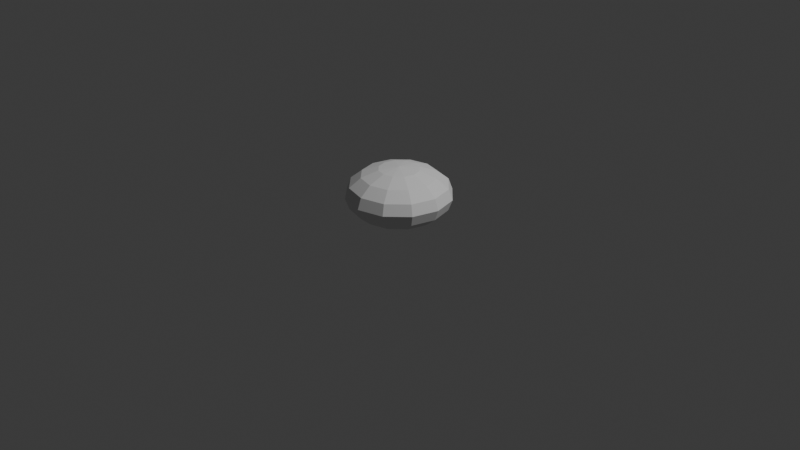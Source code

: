 # Source: bun_001.blend  (saved by Blender 5.1.30; exported with 4.5.12 LTS)
import bpy
from mathutils import Matrix  # noqa: F401  (used for matrix-valued properties, if any)

bpy.ops.wm.read_factory_settings(use_empty=True)
scene = bpy.context.scene
scene.name = 'Scene'

# ---- collections
col_collection = bpy.data.collections.new('Collection'); scene.collection.children.link(col_collection)

# ---- world
world_world = bpy.data.worlds.new('World'); scene.world = world_world
world_world.use_nodes = True; world_world.node_tree.nodes.clear()
_N = world_world.node_tree.nodes; _L = world_world.node_tree.links
n0 = _N.new('ShaderNodeOutputWorld'); n0.name = 'World Output'; n0.location = (200, 100)
n1 = _N.new('ShaderNodeBackground'); n1.name = 'Background'; n1.location = (-200, 100)
n1.inputs[0].default_value = (0.05088, 0.05088, 0.05088, 1.0)
_L.new(n1.outputs[0], n0.inputs[0])
n0.is_active_output = True
world_world.color = (0.05088, 0.05088, 0.05088)
world_world.sun_shadow_jitter_overblur = 0.0

# ---- cameras
cam_camera = bpy.data.cameras.new('Camera')
cam_camera.clip_end = 100.0
cam_camera.ortho_scale = 7.314

# ---- lights
light_light = bpy.data.lights.new('Light', 'POINT')
light_light.energy = 1000.0
light_light.shadow_soft_size = 0.1

# ---- meshes
me_bun_001 = bpy.data.meshes.new('bun_001')
me_bun_001.from_pydata([(0.0, 0.0, 0.5776), (0.0, 0.3903, 0.4904), (0.0, 0.51, 0.3939), (0.0, 0.552, 0.28), (0.0, 0.51, 0.1661), (0.0, 0.0, 0.0), (0.1056, 0.1829, 0.5549), (0.1952, 0.338, 0.4904), (0.255, 0.4417, 0.3939), (0.276, 0.478, 0.28), (0.255, 0.4417, 0.1661), (0.1952, 0.338, 0.06957), (0.1056, 0.1829, 0.0), (0.1829, 0.1056, 0.5549), (0.338, 0.1952, 0.4904), (0.4417, 0.255, 0.3939), (0.478, 0.276, 0.28), (0.4417, 0.255, 0.1661), (0.338, 0.1952, 0.06957), (0.1829, 0.1056, 0.0), (0.2112, -8.568e-09, 0.5549), (0.3903, -1.714e-08, 0.4904), (0.51, 0.0, 0.3939), (0.552, -1.714e-08, 0.28), (0.51, 0.0, 0.1661), (0.3903, -1.714e-08, 0.06957), (0.2112, -8.568e-09, 0.0), (0.1829, -0.1056, 0.5549), (0.338, -0.1952, 0.4904), (0.4417, -0.255, 0.3939), (0.478, -0.276, 0.28), (0.4417, -0.255, 0.1661), (0.338, -0.1952, 0.06957), (0.1829, -0.1056, 0.0), (0.1056, -0.1829, 0.5549), (0.1952, -0.338, 0.4904), (0.255, -0.4417, 0.3939), (0.276, -0.478, 0.28), (0.255, -0.4417, 0.1661), (0.1952, -0.338, 0.06957), (0.1056, -0.1829, 0.0), (0.0, -0.2112, 0.5549), (-1.714e-08, -0.3903, 0.4904), (0.0, -0.51, 0.3939), (-3.427e-08, -0.552, 0.28), (0.0, -0.51, 0.1661), (-1.714e-08, -0.3903, 0.06957), (0.0, -0.2112, 0.0), (-0.1056, -0.1829, 0.5549), (-0.1952, -0.338, 0.4904), (-0.255, -0.4417, 0.3939), (-0.276, -0.478, 0.28), (-0.255, -0.4417, 0.1661), (-0.1952, -0.338, 0.06957), (-0.1056, -0.1829, 0.0), (-0.1829, -0.1056, 0.5549), (-0.338, -0.1952, 0.4904), (-0.4417, -0.255, 0.3939), (-0.478, -0.276, 0.28), (-0.4417, -0.255, 0.1661), (-0.338, -0.1952, 0.06957), (-0.1829, -0.1056, 0.0), (-0.2112, 0.0, 0.5549), (-0.3903, 1.714e-08, 0.4904), (-0.51, 0.0, 0.3939), (-0.552, 8.568e-08, 0.28), (-0.51, 0.0, 0.1661), (-0.3903, 1.714e-08, 0.06957), (-0.2112, 0.0, 0.0), (-0.1829, 0.1056, 0.5549), (-0.338, 0.1952, 0.4904), (-0.4417, 0.255, 0.3939), (-0.478, 0.276, 0.28), (-0.4417, 0.255, 0.1661), (-0.338, 0.1952, 0.06957), (-0.1829, 0.1056, 0.0), (-0.1056, 0.1829, 0.5549), (-0.1952, 0.338, 0.4904), (-0.255, 0.4417, 0.3939), (-0.276, 0.478, 0.28), (-0.255, 0.4417, 0.1661), (-0.1952, 0.338, 0.06957), (-0.1056, 0.1829, 0.0), (0.0, 0.2112, 0.5549), (1.714e-08, 0.3903, 0.06957), (0.0, 0.2112, 0.0)], [], [(2, 1, 7, 8), (83, 0, 6), (5, 85, 12), (84, 4, 10, 11), (3, 2, 8, 9), (1, 83, 6, 7), (85, 84, 11, 12), (4, 3, 9, 10), (11, 10, 17, 18), (9, 8, 15, 16), (7, 6, 13, 14), (12, 11, 18, 19), (10, 9, 16, 17), (8, 7, 14, 15), (6, 0, 13), (5, 12, 19), (19, 18, 25, 26), (17, 16, 23, 24), (15, 14, 21, 22), (13, 0, 20), (5, 19, 26), (18, 17, 24, 25), (16, 15, 22, 23), (14, 13, 20, 21), (24, 23, 30, 31), (22, 21, 28, 29), (20, 0, 27), (5, 26, 33), (25, 24, 31, 32), (23, 22, 29, 30), (21, 20, 27, 28), (26, 25, 32, 33), (5, 33, 40), (32, 31, 38, 39), (30, 29, 36, 37), (28, 27, 34, 35), (33, 32, 39, 40), (31, 30, 37, 38), (29, 28, 35, 36), (27, 0, 34), (37, 36, 43, 44), (35, 34, 41, 42), (40, 39, 46, 47), (38, 37, 44, 45), (36, 35, 42, 43), (34, 0, 41), (5, 40, 47), (39, 38, 45, 46), (47, 46, 53, 54), (45, 44, 51, 52), (43, 42, 49, 50), (41, 0, 48), (5, 47, 54), (46, 45, 52, 53), (44, 43, 50, 51), (42, 41, 48, 49), (50, 49, 56, 57), (48, 0, 55), (5, 54, 61), (53, 52, 59, 60), (51, 50, 57, 58), (49, 48, 55, 56), (54, 53, 60, 61), (52, 51, 58, 59), (5, 61, 68), (60, 59, 66, 67), (58, 57, 64, 65), (56, 55, 62, 63), (61, 60, 67, 68), (59, 58, 65, 66), (57, 56, 63, 64), (55, 0, 62), (63, 62, 69, 70), (68, 67, 74, 75), (66, 65, 72, 73), (64, 63, 70, 71), (62, 0, 69), (5, 68, 75), (67, 66, 73, 74), (65, 64, 71, 72), (75, 74, 81, 82), (73, 72, 79, 80), (71, 70, 77, 78), (69, 0, 76), (5, 75, 82), (74, 73, 80, 81), (72, 71, 78, 79), (70, 69, 76, 77), (76, 0, 83), (5, 82, 85), (81, 80, 4, 84), (79, 78, 2, 3), (77, 76, 83, 1), (82, 81, 84, 85), (80, 79, 3, 4), (78, 77, 1, 2)])
_uv = me_bun_001.uv_layers.new(name='UVMap')
_uv.uv.foreach_set('vector', [0.75, 0.625, 0.75, 0.75, 0.6667, 0.75, 0.6667, 0.625, 0.75, 0.875, 0.7083, 1.0, 0.6667, 0.875, 0.7083, 5.96e-08, 0.75, 0.125, 0.6667, 0.125, 0.75, 0.25, 0.75, 0.375, 0.6667, 0.375, 0.6667, 0.25, 0.75, 0.5, 0.75, 0.625, 0.6667, 0.625, 0.6667, 0.5, 0.75, 0.75, 0.75, 0.875, 0.6667, 0.875, 0.6667, 0.75, 0.75, 0.125, 0.75, 0.25, 0.6667, 0.25, 0.6667, 0.125, 0.75, 0.375, 0.75, 0.5, 0.6667, 0.5, 0.6667, 0.375, 0.6667, 0.25, 0.6667, 0.375, 0.5833, 0.375, 0.5833, 0.25, 0.6667, 0.5, 0.6667, 0.625, 0.5833, 0.625, 0.5833, 0.5, 0.6667, 0.75, 0.6667, 0.875, 0.5833, 0.875, 0.5833, 0.75, 0.6667, 0.125, 0.6667, 0.25, 0.5833, 0.25, 0.5833, 0.125, 0.6667, 0.375, 0.6667, 0.5, 0.5833, 0.5, 0.5833, 0.375, 0.6667, 0.625, 0.6667, 0.75, 0.5833, 0.75, 0.5833, 0.625, 0.6667, 0.875, 0.625, 1.0, 0.5833, 0.875, 0.625, 5.96e-08, 0.6667, 0.125, 0.5833, 0.125, 0.5833, 0.125, 0.5833, 0.25, 0.5, 0.25, 0.5, 0.125, 0.5833, 0.375, 0.5833, 0.5, 0.5, 0.5, 0.5, 0.375, 0.5833, 0.625, 0.5833, 0.75, 0.5, 0.75, 0.5, 0.625, 0.5833, 0.875, 0.5417, 1.0, 0.5, 0.875, 0.5417, 5.96e-08, 0.5833, 0.125, 0.5, 0.125, 0.5833, 0.25, 0.5833, 0.375, 0.5, 0.375, 0.5, 0.25, 0.5833, 0.5, 0.5833, 0.625, 0.5, 0.625, 0.5, 0.5, 0.5833, 0.75, 0.5833, 0.875, 0.5, 0.875, 0.5, 0.75, 0.5, 0.375, 0.5, 0.5, 0.4167, 0.5, 0.4167, 0.375, 0.5, 0.625, 0.5, 0.75, 0.4167, 0.75, 0.4167, 0.625, 0.5, 0.875, 0.4583, 1.0, 0.4167, 0.875, 0.4583, 5.96e-08, 0.5, 0.125, 0.4167, 0.125, 0.5, 0.25, 0.5, 0.375, 0.4167, 0.375, 0.4167, 0.25, 0.5, 0.5, 0.5, 0.625, 0.4167, 0.625, 0.4167, 0.5, 0.5, 0.75, 0.5, 0.875, 0.4167, 0.875, 0.4167, 0.75, 0.5, 0.125, 0.5, 0.25, 0.4167, 0.25, 0.4167, 0.125, 0.375, 5.96e-08, 0.4167, 0.125, 0.3333, 0.125, 0.4167, 0.25, 0.4167, 0.375, 0.3333, 0.375, 0.3333, 0.25, 0.4167, 0.5, 0.4167, 0.625, 0.3333, 0.625, 0.3333, 0.5, 0.4167, 0.75, 0.4167, 0.875, 0.3333, 0.875, 0.3333, 0.75, 0.4167, 0.125, 0.4167, 0.25, 0.3333, 0.25, 0.3333, 0.125, 0.4167, 0.375, 0.4167, 0.5, 0.3333, 0.5, 0.3333, 0.375, 0.4167, 0.625, 0.4167, 0.75, 0.3333, 0.75, 0.3333, 0.625, 0.4167, 0.875, 0.375, 1.0, 0.3333, 0.875, 0.3333, 0.5, 0.3333, 0.625, 0.25, 0.625, 0.25, 0.5, 0.3333, 0.75, 0.3333, 0.875, 0.25, 0.875, 0.25, 0.75, 0.3333, 0.125, 0.3333, 0.25, 0.25, 0.25, 0.25, 0.125, 0.3333, 0.375, 0.3333, 0.5, 0.25, 0.5, 0.25, 0.375, 0.3333, 0.625, 0.3333, 0.75, 0.25, 0.75, 0.25, 0.625, 0.3333, 0.875, 0.2917, 1.0, 0.25, 0.875, 0.2917, 5.96e-08, 0.3333, 0.125, 0.25, 0.125, 0.3333, 0.25, 0.3333, 0.375, 0.25, 0.375, 0.25, 0.25, 0.25, 0.125, 0.25, 0.25, 0.1667, 0.25, 0.1667, 0.125, 0.25, 0.375, 0.25, 0.5, 0.1667, 0.5, 0.1667, 0.375, 0.25, 0.625, 0.25, 0.75, 0.1667, 0.75, 0.1667, 0.625, 0.25, 0.875, 0.2083, 1.0, 0.1667, 0.875, 0.2083, 5.96e-08, 0.25, 0.125, 0.1667, 0.125, 0.25, 0.25, 0.25, 0.375, 0.1667, 0.375, 0.1667, 0.25, 0.25, 0.5, 0.25, 0.625, 0.1667, 0.625, 0.1667, 0.5, 0.25, 0.75, 0.25, 0.875, 0.1667, 0.875, 0.1667, 0.75, 0.1667, 0.625, 0.1667, 0.75, 0.08333, 0.75, 0.08333, 0.625, 0.1667, 0.875, 0.125, 1.0, 0.08333, 0.875, 0.125, 5.96e-08, 0.1667, 0.125, 0.08333, 0.125, 0.1667, 0.25, 0.1667, 0.375, 0.08333, 0.375, 0.08333, 0.25, 0.1667, 0.5, 0.1667, 0.625, 0.08333, 0.625, 0.08333, 0.5, 0.1667, 0.75, 0.1667, 0.875, 0.08333, 0.875, 0.08333, 0.75, 0.1667, 0.125, 0.1667, 0.25, 0.08333, 0.25, 0.08333, 0.125, 0.1667, 0.375, 0.1667, 0.5, 0.08333, 0.5, 0.08333, 0.375, 0.04167, 5.96e-08, 0.08333, 0.125, 0.0, 0.125, 0.08333, 0.25, 0.08333, 0.375, 0.0, 0.375, 0.0, 0.25, 0.08333, 0.5, 0.08333, 0.625, 0.0, 0.625, 0.0, 0.5, 0.08333, 0.75, 0.08333, 0.875, 0.0, 0.875, 0.0, 0.75, 0.08333, 0.125, 0.08333, 0.25, 0.0, 0.25, 0.0, 0.125, 0.08333, 0.375, 0.08333, 0.5, 0.0, 0.5, 0.0, 0.375, 0.08333, 0.625, 0.08333, 0.75, 0.0, 0.75, 0.0, 0.625, 0.08333, 0.875, 0.04167, 1.0, 0.0, 0.875, 1.0, 0.75, 1.0, 0.875, 0.9167, 0.875, 0.9167, 0.75, 1.0, 0.125, 1.0, 0.25, 0.9167, 0.25, 0.9167, 0.125, 1.0, 0.375, 1.0, 0.5, 0.9167, 0.5, 0.9167, 0.375, 1.0, 0.625, 1.0, 0.75, 0.9167, 0.75, 0.9167, 0.625, 1.0, 0.875, 0.9583, 1.0, 0.9167, 0.875, 0.9583, 5.96e-08, 1.0, 0.125, 0.9167, 0.125, 1.0, 0.25, 1.0, 0.375, 0.9167, 0.375, 0.9167, 0.25, 1.0, 0.5, 1.0, 0.625, 0.9167, 0.625, 0.9167, 0.5, 0.9167, 0.125, 0.9167, 0.25, 0.8333, 0.25, 0.8333, 0.125, 0.9167, 0.375, 0.9167, 0.5, 0.8333, 0.5, 0.8333, 0.375, 0.9167, 0.625, 0.9167, 0.75, 0.8333, 0.75, 0.8333, 0.625, 0.9167, 0.875, 0.875, 1.0, 0.8333, 0.875, 0.875, 5.96e-08, 0.9167, 0.125, 0.8333, 0.125, 0.9167, 0.25, 0.9167, 0.375, 0.8333, 0.375, 0.8333, 0.25, 0.9167, 0.5, 0.9167, 0.625, 0.8333, 0.625, 0.8333, 0.5, 0.9167, 0.75, 0.9167, 0.875, 0.8333, 0.875, 0.8333, 0.75, 0.8333, 0.875, 0.7917, 1.0, 0.75, 0.875, 0.7917, 5.96e-08, 0.8333, 0.125, 0.75, 0.125, 0.8333, 0.25, 0.8333, 0.375, 0.75, 0.375, 0.75, 0.25, 0.8333, 0.5, 0.8333, 0.625, 0.75, 0.625, 0.75, 0.5, 0.8333, 0.75, 0.8333, 0.875, 0.75, 0.875, 0.75, 0.75, 0.8333, 0.125, 0.8333, 0.25, 0.75, 0.25, 0.75, 0.125, 0.8333, 0.375, 0.8333, 0.5, 0.75, 0.5, 0.75, 0.375, 0.8333, 0.625, 0.8333, 0.75, 0.75, 0.75, 0.75, 0.625])
me_bun_001.update()

# ---- objects
ob_light = bpy.data.objects.new('Light', light_light)
ob_camera = bpy.data.objects.new('Camera', cam_camera)
ob_bun_001 = bpy.data.objects.new('bun_001', me_bun_001)

# ---- transforms, parenting, visibility, modifiers, constraints
ob_light.location = (4.076, 1.005, 5.904)
ob_light.rotation_euler = (0.6503, 0.05522, 1.866)
ob_light.lock_rotations_4d = False
ob_light.empty_display_type = 'ARROWS'
ob_light.color = (0.0, 0.0, 0.0, 0.0)
ob_light.lineart.crease_threshold = 0.0
ob_camera.location = (7.359, -6.926, 4.958)
ob_camera.rotation_euler = (1.109, 0.0, 0.8149)
ob_camera.lock_rotations_4d = False
ob_camera.empty_display_type = 'ARROWS'
ob_camera.color = (0.0, 0.0, 0.0, 0.0)
ob_camera.display_type = 'WIRE'
ob_camera.lineart.crease_threshold = 0.0
ob_bun_001.location = (0.0, 0.0, 0.0)

# ---- collection membership
col_collection.objects.link(ob_light)
col_collection.objects.link(ob_camera)
col_collection.objects.link(ob_bun_001)

# ---- scene / render settings (as saved in the file)
scene.camera = ob_camera
scene.frame_start = 1; scene.frame_end = 250; scene.frame_set(1)
scene.render.engine = 'BLENDER_EEVEE_NEXT'
scene.render.bake_bias = 0.0
scene.render.bake_samples = 0
scene.cycles.sampling_pattern = 'TABULATED_SOBOL'
scene.eevee.use_volume_custom_range = False
bpy.context.view_layer.update()
